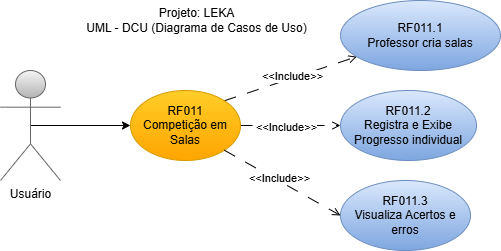

The diagram above was exported from draw.io. Its source (the exported page's mxGraphModel, read from the mxfile embedded in the PNG):
<mxGraphModel dx="1434" dy="1949" grid="1" gridSize="10" guides="1" tooltips="1" connect="1" arrows="1" fold="1" page="1" pageScale="1" pageWidth="827" pageHeight="1169" math="0" shadow="0">
  <root>
    <mxCell id="0" />
    <mxCell id="1" parent="0" />
    <mxCell id="Vfokn6OsODmr6l2iP7rJ-131" style="edgeStyle=orthogonalEdgeStyle;rounded=0;orthogonalLoop=1;jettySize=auto;html=1;exitX=0.5;exitY=0.5;exitDx=0;exitDy=0;exitPerimeter=0;entryX=0;entryY=0.5;entryDx=0;entryDy=0;" edge="1" parent="1" source="Vfokn6OsODmr6l2iP7rJ-132" target="Vfokn6OsODmr6l2iP7rJ-137">
      <mxGeometry relative="1" as="geometry" />
    </mxCell>
    <mxCell id="Vfokn6OsODmr6l2iP7rJ-132" value="Usuário" style="shape=umlActor;verticalLabelPosition=bottom;verticalAlign=top;html=1;outlineConnect=0;fillColor=#f5f5f5;gradientColor=#b3b3b3;strokeColor=#666666;" vertex="1" parent="1">
      <mxGeometry x="420" y="-40" width="60" height="110" as="geometry" />
    </mxCell>
    <mxCell id="Vfokn6OsODmr6l2iP7rJ-133" style="rounded=0;orthogonalLoop=1;jettySize=auto;html=1;exitX=1;exitY=0;exitDx=0;exitDy=0;dashed=1;dashPattern=12 12;endArrow=open;endFill=0;" edge="1" parent="1" source="Vfokn6OsODmr6l2iP7rJ-137" target="Vfokn6OsODmr6l2iP7rJ-138">
      <mxGeometry relative="1" as="geometry" />
    </mxCell>
    <mxCell id="Vfokn6OsODmr6l2iP7rJ-134" value="&amp;lt;&amp;lt;Include&amp;gt;&amp;gt;" style="edgeLabel;html=1;align=center;verticalAlign=middle;resizable=0;points=[];" vertex="1" connectable="0" parent="Vfokn6OsODmr6l2iP7rJ-133">
      <mxGeometry x="0.0261" y="2" relative="1" as="geometry">
        <mxPoint as="offset" />
      </mxGeometry>
    </mxCell>
    <mxCell id="Vfokn6OsODmr6l2iP7rJ-135" style="rounded=0;orthogonalLoop=1;jettySize=auto;html=1;exitX=1;exitY=0.5;exitDx=0;exitDy=0;entryX=0;entryY=0.5;entryDx=0;entryDy=0;dashed=1;dashPattern=12 12;endArrow=open;endFill=0;" edge="1" parent="1" source="Vfokn6OsODmr6l2iP7rJ-137" target="Vfokn6OsODmr6l2iP7rJ-139">
      <mxGeometry relative="1" as="geometry" />
    </mxCell>
    <mxCell id="Vfokn6OsODmr6l2iP7rJ-136" value="&amp;lt;&amp;lt;Include&amp;gt;&amp;gt;" style="edgeLabel;html=1;align=center;verticalAlign=middle;resizable=0;points=[];" vertex="1" connectable="0" parent="Vfokn6OsODmr6l2iP7rJ-135">
      <mxGeometry x="-0.1" y="-1" relative="1" as="geometry">
        <mxPoint as="offset" />
      </mxGeometry>
    </mxCell>
    <mxCell id="Vfokn6OsODmr6l2iP7rJ-137" value="RF011&lt;div&gt;Competição em Salas&lt;/div&gt;" style="ellipse;whiteSpace=wrap;html=1;fillColor=#ffcd28;gradientColor=#ffa500;strokeColor=#d79b00;" vertex="1" parent="1">
      <mxGeometry x="550" y="-20" width="110" height="70" as="geometry" />
    </mxCell>
    <mxCell id="Vfokn6OsODmr6l2iP7rJ-138" value="RF011.1&lt;div&gt;Professor cria salas&lt;/div&gt;" style="ellipse;whiteSpace=wrap;html=1;fillColor=#dae8fc;gradientColor=#7ea6e0;strokeColor=#6c8ebf;" vertex="1" parent="1">
      <mxGeometry x="760" y="-110" width="160" height="70" as="geometry" />
    </mxCell>
    <mxCell id="Vfokn6OsODmr6l2iP7rJ-139" value="RF011.2&lt;div&gt;Registra e Exibe Progresso individual&lt;/div&gt;" style="ellipse;whiteSpace=wrap;html=1;fillColor=#dae8fc;gradientColor=#7ea6e0;strokeColor=#6c8ebf;" vertex="1" parent="1">
      <mxGeometry x="760" y="-20" width="136" height="70" as="geometry" />
    </mxCell>
    <mxCell id="Vfokn6OsODmr6l2iP7rJ-140" value="RF011.3&lt;div&gt;Visualiza Acertos e erros&lt;/div&gt;" style="ellipse;whiteSpace=wrap;html=1;fillColor=#dae8fc;gradientColor=#7ea6e0;strokeColor=#6c8ebf;" vertex="1" parent="1">
      <mxGeometry x="760" y="70" width="130" height="70" as="geometry" />
    </mxCell>
    <mxCell id="Vfokn6OsODmr6l2iP7rJ-141" style="rounded=0;orthogonalLoop=1;jettySize=auto;html=1;exitX=1;exitY=1;exitDx=0;exitDy=0;entryX=0;entryY=0.5;entryDx=0;entryDy=0;endArrow=open;endFill=0;dashed=1;dashPattern=12 12;" edge="1" parent="1" source="Vfokn6OsODmr6l2iP7rJ-137" target="Vfokn6OsODmr6l2iP7rJ-140">
      <mxGeometry relative="1" as="geometry" />
    </mxCell>
    <mxCell id="Vfokn6OsODmr6l2iP7rJ-142" value="&amp;lt;&amp;lt;Include&amp;gt;&amp;gt;" style="edgeLabel;html=1;align=center;verticalAlign=middle;resizable=0;points=[];" vertex="1" connectable="0" parent="Vfokn6OsODmr6l2iP7rJ-141">
      <mxGeometry x="-0.0838" y="2" relative="1" as="geometry">
        <mxPoint as="offset" />
      </mxGeometry>
    </mxCell>
    <mxCell id="Vfokn6OsODmr6l2iP7rJ-143" value="Projeto: LEKA&lt;div&gt;UML - DCU (Diagrama de Casos de Uso)&lt;/div&gt;" style="text;html=1;align=center;verticalAlign=middle;resizable=0;points=[];autosize=1;strokeColor=none;fillColor=none;" vertex="1" parent="1">
      <mxGeometry x="496" y="-110" width="240" height="40" as="geometry" />
    </mxCell>
  </root>
</mxGraphModel>